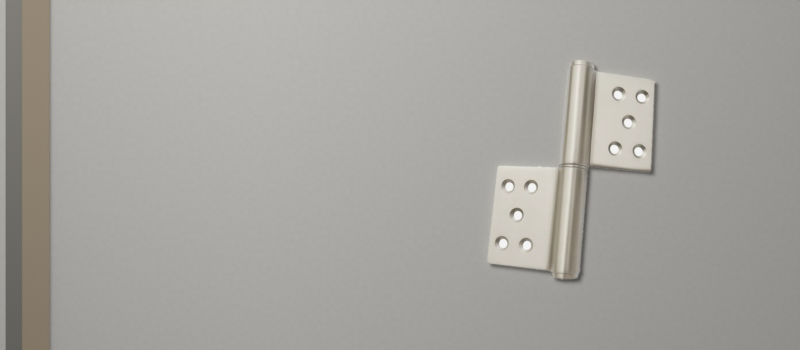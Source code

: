 # Source: 03-material.blend  (saved by Blender 5.2.44; exported with 4.5.12 LTS)
import bpy
from mathutils import Matrix  # noqa: F401  (used for matrix-valued properties, if any)

bpy.ops.wm.read_factory_settings(use_empty=True)
scene = bpy.context.scene
scene.name = 'Scene'

# ---- images (referenced by path relative to the original .blend; pixels are not part of the script)
import os
ASSET_DIR = os.environ.get("B2B_ASSET_DIR", "")  # directory of the original .blend (textures are referenced by path, not embedded)
HERE = os.path.dirname(os.path.abspath(__file__))  # packed textures are extracted next to this script under _unpacked/

def load_image(name, relpath, width, height, colorspace="sRGB"):
    """Load a texture the original file referenced (path relative to the .blend, or extracted next to this script)."""
    p = next((c for c in (os.path.join(HERE, relpath), os.path.join(ASSET_DIR, relpath)) if relpath and os.path.exists(c)), "")
    if p:
        img = bpy.data.images.load(p, check_existing=True)
        img.name = name
    else:  # same state as the original file: an image datablock whose file is absent (Cycles renders it pink)
        img = bpy.data.images.new(name, width, height)
        img.source = "FILE"
        img.filepath = "//" + (relpath or name)
    img.colorspace_settings.name = colorspace
    return img
img_03_material_png = load_image('03-material.png', '_unpacked/03-material.08e1cdbb.png', 460, 601, 'sRGB')

# ---- materials (node trees are filled in below, after node groups)
mat_warm_honed_limestone = bpy.data.materials.new('Warm honed limestone')
mat_oak_staging_surface = bpy.data.materials.new('Oak staging surface')
mat_original_product_photograph___no_generated_geometry = bpy.data.materials.new('Original product photograph — no generated geometry')
mat_charcoal_set = bpy.data.materials.new('Charcoal set')

# ---- material node trees
mat_warm_honed_limestone.use_nodes = True; mat_warm_honed_limestone.node_tree.nodes.clear()
_N = mat_warm_honed_limestone.node_tree.nodes; _L = mat_warm_honed_limestone.node_tree.links
n0 = _N.new('ShaderNodeBsdfPrincipled'); n0.name = 'Principled BSDF'; n0.location = (-200, 100)
n0.inputs[2].default_value = 0.75
n0.inputs[10].default_value = 0.005
n1 = _N.new('ShaderNodeOutputMaterial'); n1.name = 'Material Output'; n1.location = (200, 100)
n2 = _N.new('ShaderNodeTexNoise'); n2.name = 'Noise Texture'; n2.location = (0, 0)
n2.width = 160
n2.inputs[2].default_value = 300.0
n3 = _N.new('ShaderNodeBump'); n3.name = 'Bump'; n3.location = (0, 0)
n3.inputs[0].default_value = 0.14
n3.inputs[1].default_value = 0.0008
n4 = _N.new('ShaderNodeValToRGB'); n4.name = 'Color Ramp'; n4.location = (0, 0)
while len(n4.color_ramp.elements) > 1: n4.color_ramp.elements.remove(n4.color_ramp.elements[-1])
n4.color_ramp.elements[0].position = 0.0; n4.color_ramp.elements[0].color = (0.3496, 0.3404, 0.322, 1.0)
_e = n4.color_ramp.elements.new(1.0); _e.color = (0.3914, 0.3811, 0.3605, 1.0)
_L.new(n0.outputs[0], n1.inputs[0])
_L.new(n2.outputs[0], n3.inputs[3])
_L.new(n3.outputs[0], n0.inputs[5])
_L.new(n2.outputs[0], n4.inputs[0])
_L.new(n4.outputs[0], n0.inputs[0])
n1.is_active_output = True
mat_oak_staging_surface.use_nodes = True; mat_oak_staging_surface.node_tree.nodes.clear()
_N = mat_oak_staging_surface.node_tree.nodes; _L = mat_oak_staging_surface.node_tree.links
n0 = _N.new('ShaderNodeBsdfPrincipled'); n0.name = 'Principled BSDF'; n0.location = (-200, 100)
n0.inputs[2].default_value = 0.75
n0.inputs[10].default_value = 0.005
n1 = _N.new('ShaderNodeOutputMaterial'); n1.name = 'Material Output'; n1.location = (200, 100)
n2 = _N.new('ShaderNodeTexNoise'); n2.name = 'Noise Texture'; n2.location = (0, 0)
n2.width = 160
n2.inputs[2].default_value = 180.0
n3 = _N.new('ShaderNodeBump'); n3.name = 'Bump'; n3.location = (0, 0)
n3.inputs[0].default_value = 0.14
n3.inputs[1].default_value = 0.0008
n4 = _N.new('ShaderNodeValToRGB'); n4.name = 'Color Ramp'; n4.location = (0, 0)
while len(n4.color_ramp.elements) > 1: n4.color_ramp.elements.remove(n4.color_ramp.elements[-1])
n4.color_ramp.elements[0].position = 0.0; n4.color_ramp.elements[0].color = (0.2208, 0.1748, 0.1196, 1.0)
_e = n4.color_ramp.elements.new(1.0); _e.color = (0.2472, 0.1957, 0.1339, 1.0)
_L.new(n0.outputs[0], n1.inputs[0])
_L.new(n2.outputs[0], n3.inputs[3])
_L.new(n3.outputs[0], n0.inputs[5])
_L.new(n2.outputs[0], n4.inputs[0])
_L.new(n4.outputs[0], n0.inputs[0])
n1.is_active_output = True
mat_original_product_photograph___no_generated_geometry.use_nodes = True; mat_original_product_photograph___no_generated_geometry.node_tree.nodes.clear()
_N = mat_original_product_photograph___no_generated_geometry.node_tree.nodes; _L = mat_original_product_photograph___no_generated_geometry.node_tree.links
n0 = _N.new('ShaderNodeTexImage'); n0.name = 'Image Texture'; n0.location = (0, 0)
n0.image = img_03_material_png
n1 = _N.new('ShaderNodeEmission'); n1.name = 'Emission'; n1.location = (0, 0)
n1.inputs[1].default_value = 0.9
n2 = _N.new('ShaderNodeBsdfTransparent'); n2.name = 'Transparent BSDF'; n2.location = (0, 0)
n3 = _N.new('ShaderNodeMixShader'); n3.name = 'Mix Shader'; n3.location = (0, 0)
n4 = _N.new('ShaderNodeOutputMaterial'); n4.name = 'Material Output'; n4.location = (0, 0)
_L.new(n0.outputs[0], n1.inputs[0])
_L.new(n0.outputs[1], n3.inputs[0])
_L.new(n2.outputs[0], n3.inputs[1])
_L.new(n1.outputs[0], n3.inputs[2])
_L.new(n3.outputs[0], n4.inputs[0])
n4.is_active_output = True
mat_charcoal_set.use_nodes = True; mat_charcoal_set.node_tree.nodes.clear()
_N = mat_charcoal_set.node_tree.nodes; _L = mat_charcoal_set.node_tree.links
n0 = _N.new('ShaderNodeBsdfPrincipled'); n0.name = 'Principled BSDF'; n0.location = (-200, 100)
n0.inputs[2].default_value = 0.75
n0.inputs[10].default_value = 0.005
n1 = _N.new('ShaderNodeOutputMaterial'); n1.name = 'Material Output'; n1.location = (200, 100)
n2 = _N.new('ShaderNodeTexNoise'); n2.name = 'Noise Texture'; n2.location = (0, 0)
n2.width = 160
n2.inputs[2].default_value = 130.0
n3 = _N.new('ShaderNodeBump'); n3.name = 'Bump'; n3.location = (0, 0)
n3.inputs[0].default_value = 0.14
n3.inputs[1].default_value = 0.0008
n4 = _N.new('ShaderNodeValToRGB'); n4.name = 'Color Ramp'; n4.location = (0, 0)
while len(n4.color_ramp.elements) > 1: n4.color_ramp.elements.remove(n4.color_ramp.elements[-1])
n4.color_ramp.elements[0].position = 0.0; n4.color_ramp.elements[0].color = (0.0736, 0.069, 0.0598, 1.0)
_e = n4.color_ramp.elements.new(1.0); _e.color = (0.0824, 0.07725, 0.06695, 1.0)
_L.new(n0.outputs[0], n1.inputs[0])
_L.new(n2.outputs[0], n3.inputs[3])
_L.new(n3.outputs[0], n0.inputs[5])
_L.new(n2.outputs[0], n4.inputs[0])
_L.new(n4.outputs[0], n0.inputs[0])
n1.is_active_output = True

# ---- world
world_soft_studio_fill = bpy.data.worlds.new('Soft studio fill'); scene.world = world_soft_studio_fill
world_soft_studio_fill.use_nodes = True; world_soft_studio_fill.node_tree.nodes.clear()
_N = world_soft_studio_fill.node_tree.nodes; _L = world_soft_studio_fill.node_tree.links
n0 = _N.new('ShaderNodeBackground'); n0.name = 'Background'; n0.location = (-200, 100)
n0.inputs[0].default_value = (0.7, 0.72, 0.74, 1.0)
n0.inputs[1].default_value = 0.3
n1 = _N.new('ShaderNodeOutputWorld'); n1.name = 'World Output'; n1.location = (200, 100)
_L.new(n0.outputs[0], n1.inputs[0])
n1.is_active_output = True

# ---- cameras
cam_camera = bpy.data.cameras.new('Camera')
cam_camera.type = 'ORTHO'
cam_camera.ortho_scale = 2.9

# ---- lights
light_area = bpy.data.lights.new('Area', 'AREA')
light_area.energy = 220.0
light_area.shape = 'RECTANGLE'
light_area.size = 2.0
light_area.size_y = 2.6

# ---- meshes
me_cube = bpy.data.meshes.new('Cube')
me_cube.from_pydata([(-2.5, -2.5, -0.02), (-2.5, -2.5, 0.02), (-2.5, 2.5, -0.02), (-2.5, 2.5, 0.02), (2.5, -2.5, -0.02), (2.5, -2.5, 0.02), (2.5, 2.5, -0.02), (2.5, 2.5, 0.02)], [], [(0, 1, 3, 2), (2, 3, 7, 6), (6, 7, 5, 4), (4, 5, 1, 0), (2, 6, 4, 0), (7, 3, 1, 5)])
_uv = me_cube.uv_layers.new(name='UVMap')
_uv.uv.foreach_set('vector', [0.375, 0.0, 0.625, 0.0, 0.625, 0.25, 0.375, 0.25, 0.375, 0.25, 0.625, 0.25, 0.625, 0.5, 0.375, 0.5, 0.375, 0.5, 0.625, 0.5, 0.625, 0.75, 0.375, 0.75, 0.375, 0.75, 0.625, 0.75, 0.625, 1.0, 0.375, 1.0, 0.125, 0.5, 0.375, 0.5, 0.375, 0.75, 0.125, 0.75, 0.625, 0.5, 0.875, 0.5, 0.875, 0.75, 0.625, 0.75])
me_cube.materials.append(mat_warm_honed_limestone)
me_cube.update()
me_cube_001 = bpy.data.meshes.new('Cube.001')
me_cube_001.from_pydata([(-0.05, -2.0, -0.01), (-0.05, -2.0, 0.01), (-0.05, 2.0, -0.01), (-0.05, 2.0, 0.01), (0.05, -2.0, -0.01), (0.05, -2.0, 0.01), (0.05, 2.0, -0.01), (0.05, 2.0, 0.01)], [], [(0, 1, 3, 2), (2, 3, 7, 6), (6, 7, 5, 4), (4, 5, 1, 0), (2, 6, 4, 0), (7, 3, 1, 5)])
_uv = me_cube_001.uv_layers.new(name='UVMap')
_uv.uv.foreach_set('vector', [0.375, 0.0, 0.625, 0.0, 0.625, 0.25, 0.375, 0.25, 0.375, 0.25, 0.625, 0.25, 0.625, 0.5, 0.375, 0.5, 0.375, 0.5, 0.625, 0.5, 0.625, 0.75, 0.375, 0.75, 0.375, 0.75, 0.625, 0.75, 0.625, 1.0, 0.375, 1.0, 0.125, 0.5, 0.375, 0.5, 0.375, 0.75, 0.125, 0.75, 0.625, 0.5, 0.875, 0.5, 0.875, 0.75, 0.625, 0.75])
me_cube_001.materials.append(mat_oak_staging_surface)
me_cube_001.update()
me_plane = bpy.data.meshes.new('Plane')
me_plane.from_pydata([(-0.5, -0.5, 0.0), (0.5, -0.5, 0.0), (-0.5, 0.5, 0.0), (0.5, 0.5, 0.0)], [], [(0, 1, 3, 2)])
_uv = me_plane.uv_layers.new(name='UVMap')
_uv.uv.foreach_set('vector', [0.0, 0.0, 1.0, 0.0, 1.0, 1.0, 0.0, 1.0])
me_plane.materials.append(mat_original_product_photograph___no_generated_geometry)
me_plane.update()
me_cube_002 = bpy.data.meshes.new('Cube.002')
me_cube_002.from_pydata([(-0.03, -1.5, -0.05), (-0.03, -1.5, 0.05), (-0.03, 1.5, -0.05), (-0.03, 1.5, 0.05), (0.03, -1.5, -0.05), (0.03, -1.5, 0.05), (0.03, 1.5, -0.05), (0.03, 1.5, 0.05)], [], [(0, 1, 3, 2), (2, 3, 7, 6), (6, 7, 5, 4), (4, 5, 1, 0), (2, 6, 4, 0), (7, 3, 1, 5)])
_uv = me_cube_002.uv_layers.new(name='UVMap')
_uv.uv.foreach_set('vector', [0.375, 0.0, 0.625, 0.0, 0.625, 0.25, 0.375, 0.25, 0.375, 0.25, 0.625, 0.25, 0.625, 0.5, 0.375, 0.5, 0.375, 0.5, 0.625, 0.5, 0.625, 0.75, 0.375, 0.75, 0.375, 0.75, 0.625, 0.75, 0.625, 1.0, 0.375, 1.0, 0.125, 0.5, 0.375, 0.5, 0.375, 0.75, 0.125, 0.75, 0.625, 0.5, 0.875, 0.5, 0.875, 0.75, 0.625, 0.75])
me_cube_002.materials.append(mat_charcoal_set)
me_cube_002.update()

# ---- objects
ob_ground = bpy.data.objects.new('Ground', me_cube)
ob_left_architectural_timber_edge = bpy.data.objects.new('Left architectural timber edge', me_cube_001)
ob_real_photo___ssh017_brass_and_steel_hinges = bpy.data.objects.new('REAL PHOTO / ssh017-brass-and-steel-hinges', me_plane)
ob_north_window = bpy.data.objects.new('North window', light_area)
ob_window_mullion_outside_composition = bpy.data.objects.new('Window mullion outside composition', me_cube_002)
ob_camera = bpy.data.objects.new('Camera', cam_camera)

# ---- transforms, parenting, visibility, modifiers, constraints
ob_ground.location = (0.0, 0.0, -0.04)
ob_left_architectural_timber_edge.location = (-1.32, 0.0, 0.0)
_m = ob_left_architectural_timber_edge.modifiers.new('Soft set-piece edges', 'BEVEL')
_m.width = 0.001
_m.width_pct = 0.001
_m.segments = 3
ob_real_photo___ssh017_brass_and_steel_hinges.location = (0.62, 0.02, 0.004)
ob_real_photo___ssh017_brass_and_steel_hinges.scale = (0.61, 0.797, 1.0)
ob_north_window.location = (-1.4, 2.0, 3.8)
ob_north_window.rotation_euler = (0.5819, -4.152e-08, -2.498)
ob_window_mullion_outside_composition.location = (-1.4, 0.3, 1.2)
ob_camera.location = (0.0, 0.0, 5.0)

# ---- collection membership
scene.collection.objects.link(ob_ground)
scene.collection.objects.link(ob_left_architectural_timber_edge)
scene.collection.objects.link(ob_real_photo___ssh017_brass_and_steel_hinges)
scene.collection.objects.link(ob_north_window)
scene.collection.objects.link(ob_window_mullion_outside_composition)
scene.collection.objects.link(ob_camera)

# ---- scene / render settings (as saved in the file)
scene.camera = ob_camera
scene.frame_start = 1; scene.frame_end = 250; scene.frame_set(1)
scene.render.engine = 'CYCLES'
scene.render.resolution_y = 840
scene.render.bake_bias = 0.0
scene.render.bake_samples = 0
scene.render.compositor_device = 'GPU'
scene.cycles.samples = 96
scene.eevee.use_volume_custom_range = False
scene.eevee.fast_gi_thickness_near = 0.1
scene.eevee.fast_gi_thickness_far = 0.0
scene.eevee.ray_tracing_options.screen_trace_thickness = 0.1
scene.view_settings.view_transform = 'Standard'
bpy.context.view_layer.update()
